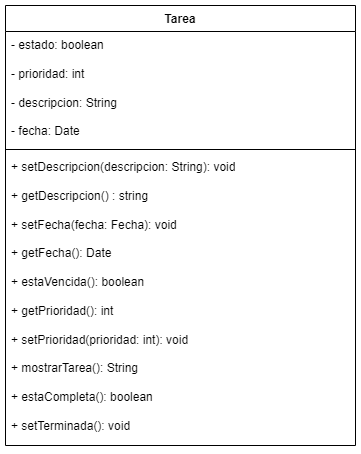

The diagram above was exported from draw.io. Its source (the exported page's mxGraphModel, read from the mxfile embedded in the PNG):
<mxGraphModel dx="880" dy="399" grid="1" gridSize="10" guides="1" tooltips="1" connect="1" arrows="1" fold="1" page="1" pageScale="1" pageWidth="827" pageHeight="1169" math="0" shadow="0">
  <root>
    <mxCell id="0" />
    <mxCell id="1" parent="0" />
    <mxCell id="Xb96dFhJaqvLTV37xXrF-1" value="Tarea" style="swimlane;fontStyle=1;align=center;verticalAlign=top;childLayout=stackLayout;horizontal=1;startSize=26;horizontalStack=0;resizeParent=1;resizeParentMax=0;resizeLast=0;collapsible=1;marginBottom=0;whiteSpace=wrap;html=1;" vertex="1" parent="1">
      <mxGeometry x="210" y="30" width="350" height="440" as="geometry" />
    </mxCell>
    <mxCell id="Xb96dFhJaqvLTV37xXrF-2" value="- estado: boolean&lt;br&gt;&lt;br&gt;- prioridad: int&lt;br&gt;&lt;br&gt;- descripcion: String&lt;br&gt;&lt;br&gt;- fecha: Date" style="text;strokeColor=none;fillColor=none;align=left;verticalAlign=top;spacingLeft=4;spacingRight=4;overflow=hidden;rotatable=0;points=[[0,0.5],[1,0.5]];portConstraint=eastwest;whiteSpace=wrap;html=1;" vertex="1" parent="Xb96dFhJaqvLTV37xXrF-1">
      <mxGeometry y="26" width="350" height="114" as="geometry" />
    </mxCell>
    <mxCell id="Xb96dFhJaqvLTV37xXrF-3" value="" style="line;strokeWidth=1;fillColor=none;align=left;verticalAlign=middle;spacingTop=-1;spacingLeft=3;spacingRight=3;rotatable=0;labelPosition=right;points=[];portConstraint=eastwest;strokeColor=inherit;" vertex="1" parent="Xb96dFhJaqvLTV37xXrF-1">
      <mxGeometry y="140" width="350" height="8" as="geometry" />
    </mxCell>
    <mxCell id="Xb96dFhJaqvLTV37xXrF-4" value="+&amp;nbsp;setDescripcion(descripcion: String): void&lt;br&gt;&lt;br&gt;+ getDescripcion() : string&lt;br&gt;&lt;br&gt;+ setFecha(fecha: Fecha): void&lt;br&gt;&lt;br&gt;+ getFecha(): Date&lt;br&gt;&lt;br&gt;+ estaVencida(): boolean&lt;br&gt;&lt;br&gt;+ getPrioridad(): int&lt;br&gt;&lt;br&gt;+ setPrioridad(prioridad: int): void&lt;br&gt;&lt;br&gt;+ mostrarTarea(): String&lt;br&gt;&lt;br&gt;+ estaCompleta(): boolean&lt;br&gt;&lt;br&gt;+ setTerminada(): void" style="text;strokeColor=none;fillColor=none;align=left;verticalAlign=top;spacingLeft=4;spacingRight=4;overflow=hidden;rotatable=0;points=[[0,0.5],[1,0.5]];portConstraint=eastwest;whiteSpace=wrap;html=1;" vertex="1" parent="Xb96dFhJaqvLTV37xXrF-1">
      <mxGeometry y="148" width="350" height="292" as="geometry" />
    </mxCell>
  </root>
</mxGraphModel>